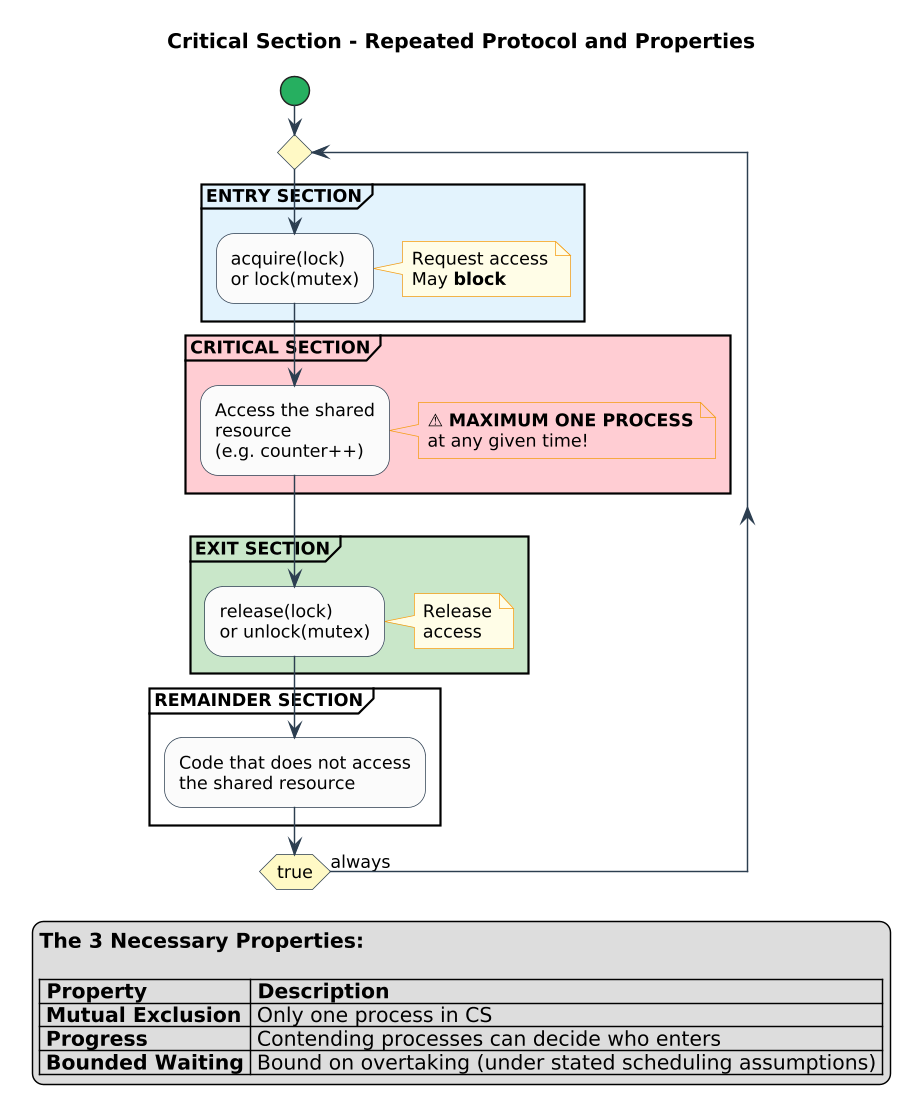

The diagram above was rendered by PlantUML. Its source (embedded in the PNG):
@startuml critical_section
skinparamlocked dpi 140
!include ../../../00_SUPPLEMENTARY/diagrams_common/skin.puml
title Critical Section - Repeated Protocol and Properties

skinparam activity {
    BackgroundColor #FAFAFA
    DiamondBackgroundColor #FFF9C4
}

start

repeat

partition "**ENTRY SECTION**" #E3F2FD {
    :acquire(lock)
    or lock(mutex);
    note right
    Request access
    May **block**
    end note
}

partition "**CRITICAL SECTION**" #FFCDD2 {
    :Access the shared
    resource
    (e.g. counter++);
    note right #FFCDD2
    ⚠ **MAXIMUM ONE PROCESS**
    at any given time!
    end note
}

partition "**EXIT SECTION**" #C8E6C9 {
    :release(lock)
    or unlock(mutex);
    note right
    Release
    access
    end note
}

partition "**REMAINDER SECTION**" #FFFFFF {
    :Code that does not access
    the shared resource;
}

repeat while (true) is (always)
detach

legend right
**The 3 Necessary Properties:**

|= Property |= Description |
| **Mutual Exclusion** | Only one process in CS |
| **Progress** | Contending processes can decide who enters |
| **Bounded Waiting** | Bound on overtaking (under stated scheduling assumptions) |
endlegend

@enduml